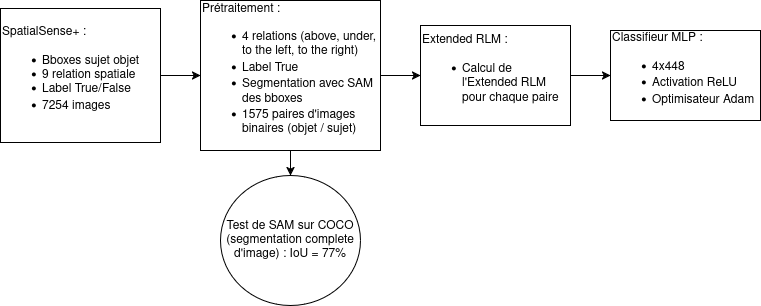

The diagram above was exported from draw.io. Its source (the exported page's mxGraphModel, read from the mxfile embedded in the PNG):
<mxGraphModel dx="826" dy="483" grid="1" gridSize="10" guides="1" tooltips="1" connect="1" arrows="1" fold="1" page="1" pageScale="1" pageWidth="827" pageHeight="1169" math="0" shadow="0">
  <root>
    <mxCell id="0" />
    <mxCell id="1" parent="0" />
    <mxCell id="h7AmG1CpQfgfEOjT_mAC-11" value="" style="edgeStyle=orthogonalEdgeStyle;rounded=0;orthogonalLoop=1;jettySize=auto;html=1;" edge="1" parent="1" source="h7AmG1CpQfgfEOjT_mAC-1" target="h7AmG1CpQfgfEOjT_mAC-2">
      <mxGeometry relative="1" as="geometry" />
    </mxCell>
    <mxCell id="h7AmG1CpQfgfEOjT_mAC-1" value="&lt;div align=&quot;left&quot;&gt;SpatialSense+ : &lt;br&gt;&lt;/div&gt;&lt;div align=&quot;left&quot;&gt;&lt;div align=&quot;left&quot;&gt;&lt;ul&gt;&lt;li&gt;Bboxes sujet objet&lt;br&gt;&lt;/li&gt;&lt;li&gt;&lt;div&gt;9 relation spatiale&lt;br&gt;&lt;/div&gt;&lt;/li&gt;&lt;li&gt;&lt;div&gt;Label True/False&lt;/div&gt;&lt;/li&gt;&lt;li&gt;&lt;span id=&quot;cwos&quot; class=&quot;qv3Wpe&quot;&gt;7254 images&lt;br&gt;&lt;/span&gt;&lt;/li&gt;&lt;/ul&gt;&lt;/div&gt;&lt;/div&gt;" style="rounded=0;whiteSpace=wrap;html=1;align=left;" vertex="1" parent="1">
      <mxGeometry x="50" y="123" width="160" height="134" as="geometry" />
    </mxCell>
    <mxCell id="h7AmG1CpQfgfEOjT_mAC-9" value="" style="edgeStyle=orthogonalEdgeStyle;rounded=0;orthogonalLoop=1;jettySize=auto;html=1;" edge="1" parent="1" source="h7AmG1CpQfgfEOjT_mAC-2" target="h7AmG1CpQfgfEOjT_mAC-8">
      <mxGeometry relative="1" as="geometry" />
    </mxCell>
    <mxCell id="h7AmG1CpQfgfEOjT_mAC-15" value="" style="edgeStyle=orthogonalEdgeStyle;rounded=0;orthogonalLoop=1;jettySize=auto;html=1;" edge="1" parent="1" source="h7AmG1CpQfgfEOjT_mAC-2" target="h7AmG1CpQfgfEOjT_mAC-14">
      <mxGeometry relative="1" as="geometry" />
    </mxCell>
    <mxCell id="h7AmG1CpQfgfEOjT_mAC-2" value="&lt;div align=&quot;left&quot;&gt;Prétraitement :&lt;/div&gt;&lt;div align=&quot;left&quot;&gt;&lt;ul&gt;&lt;li&gt;4 relations (above, under, to the left, to the right)&lt;/li&gt;&lt;li&gt;Label True&lt;/li&gt;&lt;li&gt;Segmentation avec SAM des bboxes&lt;/li&gt;&lt;li&gt;1575 paires d'images binaires (objet / sujet)&lt;br&gt;&lt;/li&gt;&lt;/ul&gt;&lt;/div&gt;" style="rounded=0;whiteSpace=wrap;html=1;align=left;" vertex="1" parent="1">
      <mxGeometry x="250" y="115" width="180" height="150" as="geometry" />
    </mxCell>
    <mxCell id="h7AmG1CpQfgfEOjT_mAC-13" value="" style="edgeStyle=orthogonalEdgeStyle;rounded=0;orthogonalLoop=1;jettySize=auto;html=1;" edge="1" parent="1" source="h7AmG1CpQfgfEOjT_mAC-8" target="h7AmG1CpQfgfEOjT_mAC-12">
      <mxGeometry relative="1" as="geometry" />
    </mxCell>
    <mxCell id="h7AmG1CpQfgfEOjT_mAC-8" value="&lt;div&gt;Extended RLM : &lt;br&gt;&lt;/div&gt;&lt;div&gt;&lt;ul&gt;&lt;li&gt;Calcul de l'Extended RLM pour chaque paire&lt;br&gt;&lt;/li&gt;&lt;/ul&gt;&lt;/div&gt;" style="whiteSpace=wrap;html=1;align=left;rounded=0;" vertex="1" parent="1">
      <mxGeometry x="470" y="140" width="150" height="100" as="geometry" />
    </mxCell>
    <mxCell id="h7AmG1CpQfgfEOjT_mAC-12" value="&lt;div&gt;Classifieur MLP : &lt;br&gt;&lt;/div&gt;&lt;div&gt;&lt;ul&gt;&lt;li&gt;4x448&lt;/li&gt;&lt;li&gt;Activation ReLU&lt;/li&gt;&lt;li&gt;Optimisateur Adam&lt;br&gt;&lt;/li&gt;&lt;/ul&gt;&lt;/div&gt;" style="whiteSpace=wrap;html=1;align=left;rounded=0;" vertex="1" parent="1">
      <mxGeometry x="660" y="145" width="150" height="90" as="geometry" />
    </mxCell>
    <mxCell id="h7AmG1CpQfgfEOjT_mAC-14" value="&lt;div align=&quot;center&quot;&gt;Test de SAM sur COCO (segmentation complete d'image) : IoU = 77%&lt;br&gt;&lt;/div&gt;" style="ellipse;whiteSpace=wrap;html=1;align=center;rounded=0;" vertex="1" parent="1">
      <mxGeometry x="270" y="290" width="140" height="130" as="geometry" />
    </mxCell>
  </root>
</mxGraphModel>